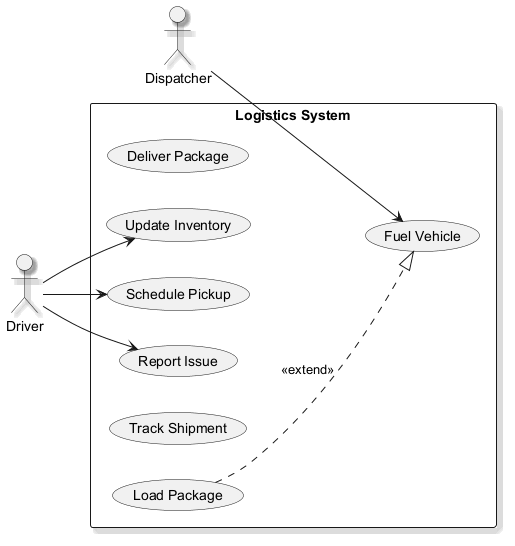

The diagram above was rendered by PlantUML. Its source (embedded in the PNG):
@startuml
skinparam monochrome true
skinparam shadowing true
left to right direction
actor "Dispatcher" as Dispatcher
actor "Driver" as Driver
rectangle "Logistics System" {
  usecase "Deliver Package" as UC_DeliverPackage
  usecase "Update Inventory" as UC_UpdateInventory
  usecase "Schedule Pickup" as UC_SchedulePickup
  usecase "Report Issue" as UC_ReportIssue
  usecase "Track Shipment" as UC_TrackShipment
  usecase "Load Package" as UC_LoadPackage
  usecase "Fuel Vehicle" as UC_FuelVehicle
}
Dispatcher --> UC_FuelVehicle
Driver --> UC_ReportIssue
Driver --> UC_UpdateInventory
Driver --> UC_SchedulePickup
UC_LoadPackage ..|> UC_FuelVehicle : <<extend>>
@enduml